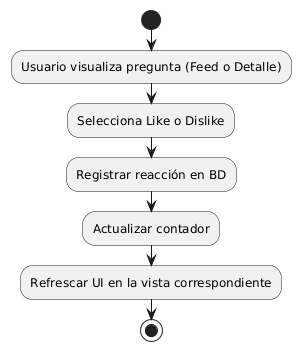

The diagram above was rendered by PlantUML. Its source (embedded in the PNG):
@startuml
start
:Usuario visualiza pregunta (Feed o Detalle);
:Selecciona Like o Dislike;

:Registrar reacción en BD;
:Actualizar contador;
:Refrescar UI en la vista correspondiente;

stop
@enduml